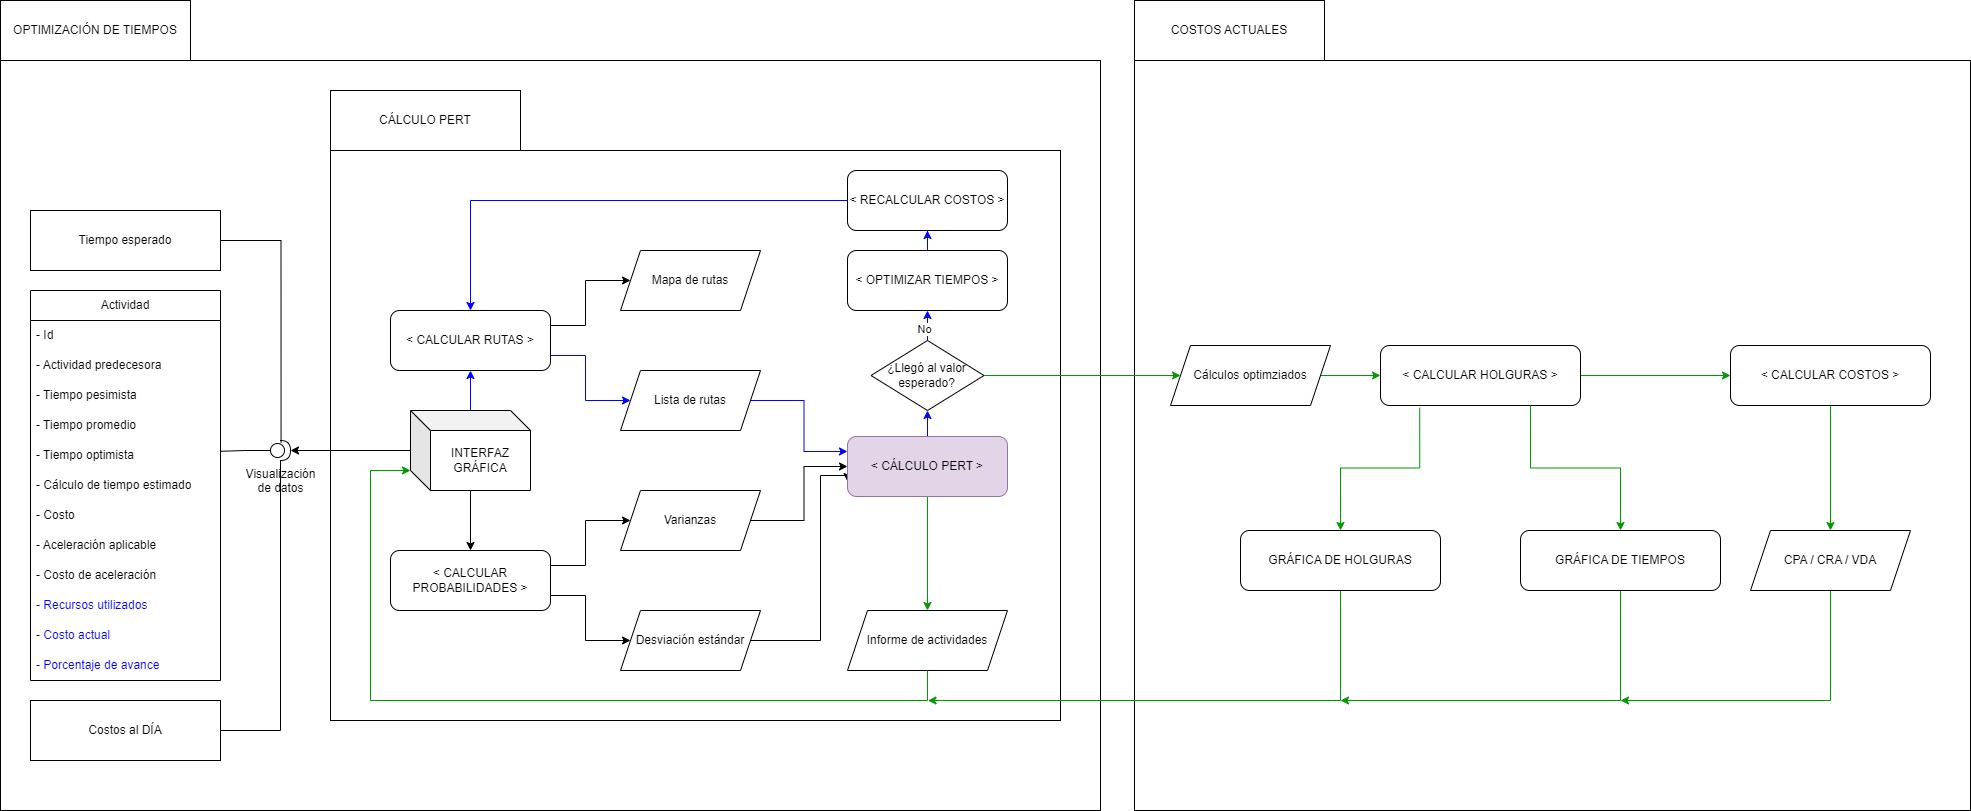

The diagram above was exported from draw.io. Its source (the exported page's mxGraphModel, read from the mxfile embedded in the PNG):
<mxGraphModel dx="3027" dy="2479" grid="1" gridSize="10" guides="1" tooltips="1" connect="1" arrows="1" fold="1" page="1" pageScale="1" pageWidth="827" pageHeight="1169" math="0" shadow="0">
  <root>
    <mxCell id="0" />
    <mxCell id="1" parent="0" />
    <mxCell id="rsNm4_ssENzMFWjYRmB5-73" value="" style="rounded=0;whiteSpace=wrap;html=1;" vertex="1" parent="1">
      <mxGeometry x="414" y="-990" width="836" height="750" as="geometry" />
    </mxCell>
    <mxCell id="rsNm4_ssENzMFWjYRmB5-63" value="" style="rounded=0;whiteSpace=wrap;html=1;" vertex="1" parent="1">
      <mxGeometry x="-720" y="-990" width="1100" height="750" as="geometry" />
    </mxCell>
    <mxCell id="rsNm4_ssENzMFWjYRmB5-47" value="" style="rounded=0;whiteSpace=wrap;html=1;" vertex="1" parent="1">
      <mxGeometry x="-390" y="-900" width="730" height="570" as="geometry" />
    </mxCell>
    <mxCell id="rsNm4_ssENzMFWjYRmB5-10" style="edgeStyle=orthogonalEdgeStyle;rounded=0;orthogonalLoop=1;jettySize=auto;html=1;exitX=1;exitY=0.25;exitDx=0;exitDy=0;" edge="1" parent="1" source="rsNm4_ssENzMFWjYRmB5-5" target="rsNm4_ssENzMFWjYRmB5-8">
      <mxGeometry relative="1" as="geometry" />
    </mxCell>
    <mxCell id="rsNm4_ssENzMFWjYRmB5-11" style="edgeStyle=orthogonalEdgeStyle;rounded=0;orthogonalLoop=1;jettySize=auto;html=1;exitX=1;exitY=0.75;exitDx=0;exitDy=0;strokeColor=#0000FF;" edge="1" parent="1" source="rsNm4_ssENzMFWjYRmB5-5" target="rsNm4_ssENzMFWjYRmB5-9">
      <mxGeometry relative="1" as="geometry" />
    </mxCell>
    <mxCell id="rsNm4_ssENzMFWjYRmB5-5" value="&amp;lt; CALCULAR RUTAS &amp;gt;" style="rounded=1;whiteSpace=wrap;html=1;" vertex="1" parent="1">
      <mxGeometry x="-330" y="-740" width="160" height="60" as="geometry" />
    </mxCell>
    <mxCell id="rsNm4_ssENzMFWjYRmB5-8" value="Mapa de rutas" style="shape=parallelogram;perimeter=parallelogramPerimeter;whiteSpace=wrap;html=1;fixedSize=1;" vertex="1" parent="1">
      <mxGeometry x="-100" y="-800" width="140" height="60" as="geometry" />
    </mxCell>
    <mxCell id="rsNm4_ssENzMFWjYRmB5-38" style="edgeStyle=orthogonalEdgeStyle;rounded=0;orthogonalLoop=1;jettySize=auto;html=1;entryX=0;entryY=0.25;entryDx=0;entryDy=0;strokeColor=#0000FF;" edge="1" parent="1" source="rsNm4_ssENzMFWjYRmB5-9" target="rsNm4_ssENzMFWjYRmB5-35">
      <mxGeometry relative="1" as="geometry" />
    </mxCell>
    <mxCell id="rsNm4_ssENzMFWjYRmB5-9" value="Lista de rutas" style="shape=parallelogram;perimeter=parallelogramPerimeter;whiteSpace=wrap;html=1;fixedSize=1;" vertex="1" parent="1">
      <mxGeometry x="-100" y="-680" width="140" height="60" as="geometry" />
    </mxCell>
    <mxCell id="rsNm4_ssENzMFWjYRmB5-14" value="Actividad" style="swimlane;fontStyle=0;childLayout=stackLayout;horizontal=1;startSize=30;horizontalStack=0;resizeParent=1;resizeParentMax=0;resizeLast=0;collapsible=1;marginBottom=0;whiteSpace=wrap;html=1;" vertex="1" parent="1">
      <mxGeometry x="-690" y="-760" width="190" height="390" as="geometry" />
    </mxCell>
    <mxCell id="rsNm4_ssENzMFWjYRmB5-15" value="- Id" style="text;strokeColor=none;fillColor=none;align=left;verticalAlign=middle;spacingLeft=4;spacingRight=4;overflow=hidden;points=[[0,0.5],[1,0.5]];portConstraint=eastwest;rotatable=0;whiteSpace=wrap;html=1;" vertex="1" parent="rsNm4_ssENzMFWjYRmB5-14">
      <mxGeometry y="30" width="190" height="30" as="geometry" />
    </mxCell>
    <mxCell id="rsNm4_ssENzMFWjYRmB5-16" value="- Actividad predecesora" style="text;strokeColor=none;fillColor=none;align=left;verticalAlign=middle;spacingLeft=4;spacingRight=4;overflow=hidden;points=[[0,0.5],[1,0.5]];portConstraint=eastwest;rotatable=0;whiteSpace=wrap;html=1;" vertex="1" parent="rsNm4_ssENzMFWjYRmB5-14">
      <mxGeometry y="60" width="190" height="30" as="geometry" />
    </mxCell>
    <mxCell id="rsNm4_ssENzMFWjYRmB5-18" value="- Tiempo pesimista" style="text;strokeColor=none;fillColor=none;align=left;verticalAlign=middle;spacingLeft=4;spacingRight=4;overflow=hidden;points=[[0,0.5],[1,0.5]];portConstraint=eastwest;rotatable=0;whiteSpace=wrap;html=1;" vertex="1" parent="rsNm4_ssENzMFWjYRmB5-14">
      <mxGeometry y="90" width="190" height="30" as="geometry" />
    </mxCell>
    <mxCell id="rsNm4_ssENzMFWjYRmB5-19" value="- Tiempo promedio" style="text;strokeColor=none;fillColor=none;align=left;verticalAlign=middle;spacingLeft=4;spacingRight=4;overflow=hidden;points=[[0,0.5],[1,0.5]];portConstraint=eastwest;rotatable=0;whiteSpace=wrap;html=1;" vertex="1" parent="rsNm4_ssENzMFWjYRmB5-14">
      <mxGeometry y="120" width="190" height="30" as="geometry" />
    </mxCell>
    <mxCell id="rsNm4_ssENzMFWjYRmB5-17" value="- Tiempo optimista" style="text;strokeColor=none;fillColor=none;align=left;verticalAlign=middle;spacingLeft=4;spacingRight=4;overflow=hidden;points=[[0,0.5],[1,0.5]];portConstraint=eastwest;rotatable=0;whiteSpace=wrap;html=1;" vertex="1" parent="rsNm4_ssENzMFWjYRmB5-14">
      <mxGeometry y="150" width="190" height="30" as="geometry" />
    </mxCell>
    <mxCell id="rsNm4_ssENzMFWjYRmB5-28" value="- Cálculo de tiempo estimado" style="text;strokeColor=none;fillColor=none;align=left;verticalAlign=middle;spacingLeft=4;spacingRight=4;overflow=hidden;points=[[0,0.5],[1,0.5]];portConstraint=eastwest;rotatable=0;whiteSpace=wrap;html=1;" vertex="1" parent="rsNm4_ssENzMFWjYRmB5-14">
      <mxGeometry y="180" width="190" height="30" as="geometry" />
    </mxCell>
    <mxCell id="rsNm4_ssENzMFWjYRmB5-23" value="- Costo" style="text;strokeColor=none;fillColor=none;align=left;verticalAlign=middle;spacingLeft=4;spacingRight=4;overflow=hidden;points=[[0,0.5],[1,0.5]];portConstraint=eastwest;rotatable=0;whiteSpace=wrap;html=1;" vertex="1" parent="rsNm4_ssENzMFWjYRmB5-14">
      <mxGeometry y="210" width="190" height="30" as="geometry" />
    </mxCell>
    <mxCell id="rsNm4_ssENzMFWjYRmB5-24" value="- Aceleración aplicable" style="text;strokeColor=none;fillColor=none;align=left;verticalAlign=middle;spacingLeft=4;spacingRight=4;overflow=hidden;points=[[0,0.5],[1,0.5]];portConstraint=eastwest;rotatable=0;whiteSpace=wrap;html=1;" vertex="1" parent="rsNm4_ssENzMFWjYRmB5-14">
      <mxGeometry y="240" width="190" height="30" as="geometry" />
    </mxCell>
    <mxCell id="rsNm4_ssENzMFWjYRmB5-65" value="- Costo de aceleración" style="text;strokeColor=none;fillColor=none;align=left;verticalAlign=middle;spacingLeft=4;spacingRight=4;overflow=hidden;points=[[0,0.5],[1,0.5]];portConstraint=eastwest;rotatable=0;whiteSpace=wrap;html=1;" vertex="1" parent="rsNm4_ssENzMFWjYRmB5-14">
      <mxGeometry y="270" width="190" height="30" as="geometry" />
    </mxCell>
    <mxCell id="rsNm4_ssENzMFWjYRmB5-67" value="- Recursos utilizados" style="text;strokeColor=none;fillColor=none;align=left;verticalAlign=middle;spacingLeft=4;spacingRight=4;overflow=hidden;points=[[0,0.5],[1,0.5]];portConstraint=eastwest;rotatable=0;whiteSpace=wrap;html=1;fontColor=#0000FF;" vertex="1" parent="rsNm4_ssENzMFWjYRmB5-14">
      <mxGeometry y="300" width="190" height="30" as="geometry" />
    </mxCell>
    <mxCell id="rsNm4_ssENzMFWjYRmB5-66" value="- Costo actual" style="text;strokeColor=none;fillColor=none;align=left;verticalAlign=middle;spacingLeft=4;spacingRight=4;overflow=hidden;points=[[0,0.5],[1,0.5]];portConstraint=eastwest;rotatable=0;whiteSpace=wrap;html=1;fontColor=#0000FF;" vertex="1" parent="rsNm4_ssENzMFWjYRmB5-14">
      <mxGeometry y="330" width="190" height="30" as="geometry" />
    </mxCell>
    <mxCell id="rsNm4_ssENzMFWjYRmB5-22" value="- Porcentaje de avance" style="text;strokeColor=none;fillColor=none;align=left;verticalAlign=middle;spacingLeft=4;spacingRight=4;overflow=hidden;points=[[0,0.5],[1,0.5]];portConstraint=eastwest;rotatable=0;whiteSpace=wrap;html=1;fontColor=#0000FF;" vertex="1" parent="rsNm4_ssENzMFWjYRmB5-14">
      <mxGeometry y="360" width="190" height="30" as="geometry" />
    </mxCell>
    <mxCell id="rsNm4_ssENzMFWjYRmB5-21" value="Tiempo esperado" style="rounded=0;whiteSpace=wrap;html=1;" vertex="1" parent="1">
      <mxGeometry x="-690" y="-840" width="190" height="60" as="geometry" />
    </mxCell>
    <mxCell id="rsNm4_ssENzMFWjYRmB5-32" style="edgeStyle=orthogonalEdgeStyle;rounded=0;orthogonalLoop=1;jettySize=auto;html=1;entryX=0;entryY=0.5;entryDx=0;entryDy=0;exitX=1;exitY=0.25;exitDx=0;exitDy=0;" edge="1" parent="1" source="rsNm4_ssENzMFWjYRmB5-27" target="rsNm4_ssENzMFWjYRmB5-30">
      <mxGeometry relative="1" as="geometry" />
    </mxCell>
    <mxCell id="rsNm4_ssENzMFWjYRmB5-33" style="edgeStyle=orthogonalEdgeStyle;rounded=0;orthogonalLoop=1;jettySize=auto;html=1;exitX=1;exitY=0.75;exitDx=0;exitDy=0;" edge="1" parent="1" source="rsNm4_ssENzMFWjYRmB5-27" target="rsNm4_ssENzMFWjYRmB5-31">
      <mxGeometry relative="1" as="geometry" />
    </mxCell>
    <mxCell id="rsNm4_ssENzMFWjYRmB5-27" value="&amp;lt; CALCULAR PROBABILIDADES &amp;gt;" style="rounded=1;whiteSpace=wrap;html=1;" vertex="1" parent="1">
      <mxGeometry x="-330" y="-500" width="160" height="60" as="geometry" />
    </mxCell>
    <mxCell id="rsNm4_ssENzMFWjYRmB5-36" style="edgeStyle=orthogonalEdgeStyle;rounded=0;orthogonalLoop=1;jettySize=auto;html=1;entryX=0;entryY=0.5;entryDx=0;entryDy=0;" edge="1" parent="1" source="rsNm4_ssENzMFWjYRmB5-30" target="rsNm4_ssENzMFWjYRmB5-35">
      <mxGeometry relative="1" as="geometry" />
    </mxCell>
    <mxCell id="rsNm4_ssENzMFWjYRmB5-30" value="Varianzas" style="shape=parallelogram;perimeter=parallelogramPerimeter;whiteSpace=wrap;html=1;fixedSize=1;" vertex="1" parent="1">
      <mxGeometry x="-100" y="-560" width="140" height="60" as="geometry" />
    </mxCell>
    <mxCell id="rsNm4_ssENzMFWjYRmB5-37" style="edgeStyle=orthogonalEdgeStyle;rounded=0;orthogonalLoop=1;jettySize=auto;html=1;entryX=0;entryY=0.75;entryDx=0;entryDy=0;" edge="1" parent="1" source="rsNm4_ssENzMFWjYRmB5-31" target="rsNm4_ssENzMFWjYRmB5-35">
      <mxGeometry relative="1" as="geometry">
        <Array as="points">
          <mxPoint x="100" y="-410" />
          <mxPoint x="100" y="-575" />
        </Array>
      </mxGeometry>
    </mxCell>
    <mxCell id="rsNm4_ssENzMFWjYRmB5-31" value="Desviación estándar" style="shape=parallelogram;perimeter=parallelogramPerimeter;whiteSpace=wrap;html=1;fixedSize=1;" vertex="1" parent="1">
      <mxGeometry x="-100" y="-440" width="140" height="60" as="geometry" />
    </mxCell>
    <mxCell id="rsNm4_ssENzMFWjYRmB5-46" value="" style="edgeStyle=orthogonalEdgeStyle;rounded=0;orthogonalLoop=1;jettySize=auto;html=1;strokeColor=#009900;" edge="1" parent="1" source="rsNm4_ssENzMFWjYRmB5-35" target="rsNm4_ssENzMFWjYRmB5-45">
      <mxGeometry relative="1" as="geometry" />
    </mxCell>
    <mxCell id="rsNm4_ssENzMFWjYRmB5-84" value="" style="edgeStyle=orthogonalEdgeStyle;rounded=0;orthogonalLoop=1;jettySize=auto;html=1;strokeColor=#0000FF;" edge="1" parent="1" source="rsNm4_ssENzMFWjYRmB5-35" target="rsNm4_ssENzMFWjYRmB5-80">
      <mxGeometry relative="1" as="geometry" />
    </mxCell>
    <mxCell id="rsNm4_ssENzMFWjYRmB5-35" value="&amp;lt; CÁLCULO PERT &amp;gt;" style="rounded=1;whiteSpace=wrap;html=1;fillColor=#e1d5e7;strokeColor=#9673a6;" vertex="1" parent="1">
      <mxGeometry x="127" y="-614" width="160" height="60" as="geometry" />
    </mxCell>
    <mxCell id="rsNm4_ssENzMFWjYRmB5-43" value="" style="edgeStyle=orthogonalEdgeStyle;rounded=0;orthogonalLoop=1;jettySize=auto;html=1;strokeColor=#0000FF;" edge="1" parent="1" source="rsNm4_ssENzMFWjYRmB5-39" target="rsNm4_ssENzMFWjYRmB5-40">
      <mxGeometry relative="1" as="geometry" />
    </mxCell>
    <mxCell id="rsNm4_ssENzMFWjYRmB5-39" value="&amp;lt; OPTIMIZAR TIEMPOS &amp;gt;" style="rounded=1;whiteSpace=wrap;html=1;" vertex="1" parent="1">
      <mxGeometry x="127" y="-800" width="160" height="60" as="geometry" />
    </mxCell>
    <mxCell id="rsNm4_ssENzMFWjYRmB5-41" style="edgeStyle=orthogonalEdgeStyle;rounded=0;orthogonalLoop=1;jettySize=auto;html=1;strokeColor=#0000FF;" edge="1" parent="1" source="rsNm4_ssENzMFWjYRmB5-40" target="rsNm4_ssENzMFWjYRmB5-5">
      <mxGeometry relative="1" as="geometry" />
    </mxCell>
    <mxCell id="rsNm4_ssENzMFWjYRmB5-40" value="&amp;lt; RECALCULAR COSTOS &amp;gt;" style="rounded=1;whiteSpace=wrap;html=1;" vertex="1" parent="1">
      <mxGeometry x="127" y="-880" width="160" height="60" as="geometry" />
    </mxCell>
    <mxCell id="rsNm4_ssENzMFWjYRmB5-45" value="Informe de actividades" style="shape=parallelogram;perimeter=parallelogramPerimeter;whiteSpace=wrap;html=1;fixedSize=1;" vertex="1" parent="1">
      <mxGeometry x="127" y="-440" width="160" height="60" as="geometry" />
    </mxCell>
    <mxCell id="rsNm4_ssENzMFWjYRmB5-49" value="CÁLCULO PERT" style="rounded=0;whiteSpace=wrap;html=1;" vertex="1" parent="1">
      <mxGeometry x="-390" y="-960" width="190" height="60" as="geometry" />
    </mxCell>
    <mxCell id="rsNm4_ssENzMFWjYRmB5-59" style="edgeStyle=orthogonalEdgeStyle;rounded=0;orthogonalLoop=1;jettySize=auto;html=1;endArrow=none;endFill=0;entryX=1.002;entryY=0.36;entryDx=0;entryDy=0;entryPerimeter=0;" edge="1" parent="1" source="rsNm4_ssENzMFWjYRmB5-50" target="rsNm4_ssENzMFWjYRmB5-17">
      <mxGeometry relative="1" as="geometry">
        <mxPoint x="-619.9999999999998" y="-600" as="targetPoint" />
      </mxGeometry>
    </mxCell>
    <mxCell id="rsNm4_ssENzMFWjYRmB5-50" value="Visualización&lt;br&gt;de datos" style="shape=providedRequiredInterface;html=1;verticalLabelPosition=bottom;sketch=0;verticalAlign=top;" vertex="1" parent="1">
      <mxGeometry x="-450" y="-610" width="20" height="20" as="geometry" />
    </mxCell>
    <mxCell id="rsNm4_ssENzMFWjYRmB5-56" value="" style="edgeStyle=orthogonalEdgeStyle;rounded=0;orthogonalLoop=1;jettySize=auto;html=1;strokeColor=#0000FF;" edge="1" parent="1" source="rsNm4_ssENzMFWjYRmB5-55" target="rsNm4_ssENzMFWjYRmB5-5">
      <mxGeometry relative="1" as="geometry" />
    </mxCell>
    <mxCell id="rsNm4_ssENzMFWjYRmB5-57" value="" style="edgeStyle=orthogonalEdgeStyle;rounded=0;orthogonalLoop=1;jettySize=auto;html=1;" edge="1" parent="1" source="rsNm4_ssENzMFWjYRmB5-55" target="rsNm4_ssENzMFWjYRmB5-27">
      <mxGeometry relative="1" as="geometry" />
    </mxCell>
    <mxCell id="rsNm4_ssENzMFWjYRmB5-55" value="INTERFAZ GRÁFICA" style="shape=cube;whiteSpace=wrap;html=1;boundedLbl=1;backgroundOutline=1;darkOpacity=0.05;darkOpacity2=0.1;" vertex="1" parent="1">
      <mxGeometry x="-310" y="-640" width="120" height="80" as="geometry" />
    </mxCell>
    <mxCell id="rsNm4_ssENzMFWjYRmB5-58" style="edgeStyle=orthogonalEdgeStyle;rounded=0;orthogonalLoop=1;jettySize=auto;html=1;entryX=1;entryY=0.5;entryDx=0;entryDy=0;entryPerimeter=0;" edge="1" parent="1" source="rsNm4_ssENzMFWjYRmB5-55" target="rsNm4_ssENzMFWjYRmB5-50">
      <mxGeometry relative="1" as="geometry" />
    </mxCell>
    <mxCell id="rsNm4_ssENzMFWjYRmB5-60" style="edgeStyle=orthogonalEdgeStyle;rounded=0;orthogonalLoop=1;jettySize=auto;html=1;entryX=0.528;entryY=0.117;entryDx=0;entryDy=0;entryPerimeter=0;endArrow=none;endFill=0;" edge="1" parent="1" source="rsNm4_ssENzMFWjYRmB5-21" target="rsNm4_ssENzMFWjYRmB5-50">
      <mxGeometry relative="1" as="geometry" />
    </mxCell>
    <mxCell id="rsNm4_ssENzMFWjYRmB5-61" style="edgeStyle=orthogonalEdgeStyle;rounded=0;orthogonalLoop=1;jettySize=auto;html=1;entryX=0;entryY=0;entryDx=0;entryDy=60;entryPerimeter=0;strokeColor=#009900;" edge="1" parent="1" source="rsNm4_ssENzMFWjYRmB5-45" target="rsNm4_ssENzMFWjYRmB5-55">
      <mxGeometry relative="1" as="geometry">
        <Array as="points">
          <mxPoint x="207" y="-350" />
          <mxPoint x="-350" y="-350" />
          <mxPoint x="-350" y="-580" />
        </Array>
      </mxGeometry>
    </mxCell>
    <mxCell id="rsNm4_ssENzMFWjYRmB5-64" value="OPTIMIZACIÓN DE TIEMPOS" style="rounded=0;whiteSpace=wrap;html=1;" vertex="1" parent="1">
      <mxGeometry x="-720" y="-1050" width="190" height="60" as="geometry" />
    </mxCell>
    <mxCell id="rsNm4_ssENzMFWjYRmB5-69" style="edgeStyle=orthogonalEdgeStyle;rounded=0;orthogonalLoop=1;jettySize=auto;html=1;endArrow=none;endFill=0;" edge="1" parent="1" source="rsNm4_ssENzMFWjYRmB5-68" target="rsNm4_ssENzMFWjYRmB5-50">
      <mxGeometry relative="1" as="geometry" />
    </mxCell>
    <mxCell id="rsNm4_ssENzMFWjYRmB5-68" value="Costos al DÍA" style="rounded=0;whiteSpace=wrap;html=1;" vertex="1" parent="1">
      <mxGeometry x="-690" y="-350" width="190" height="60" as="geometry" />
    </mxCell>
    <mxCell id="rsNm4_ssENzMFWjYRmB5-79" value="" style="edgeStyle=orthogonalEdgeStyle;rounded=0;orthogonalLoop=1;jettySize=auto;html=1;strokeColor=#009900;" edge="1" parent="1" source="rsNm4_ssENzMFWjYRmB5-70" target="rsNm4_ssENzMFWjYRmB5-75">
      <mxGeometry relative="1" as="geometry" />
    </mxCell>
    <mxCell id="rsNm4_ssENzMFWjYRmB5-70" value="Cálculos optimziados" style="shape=parallelogram;perimeter=parallelogramPerimeter;whiteSpace=wrap;html=1;fixedSize=1;" vertex="1" parent="1">
      <mxGeometry x="450" y="-705" width="160" height="60" as="geometry" />
    </mxCell>
    <mxCell id="rsNm4_ssENzMFWjYRmB5-74" value="COSTOS ACTUALES" style="rounded=0;whiteSpace=wrap;html=1;" vertex="1" parent="1">
      <mxGeometry x="414" y="-1050" width="190" height="60" as="geometry" />
    </mxCell>
    <mxCell id="rsNm4_ssENzMFWjYRmB5-77" style="edgeStyle=orthogonalEdgeStyle;rounded=0;orthogonalLoop=1;jettySize=auto;html=1;strokeColor=#009900;exitX=0.196;exitY=1.037;exitDx=0;exitDy=0;exitPerimeter=0;" edge="1" parent="1" source="rsNm4_ssENzMFWjYRmB5-75" target="rsNm4_ssENzMFWjYRmB5-76">
      <mxGeometry relative="1" as="geometry" />
    </mxCell>
    <mxCell id="rsNm4_ssENzMFWjYRmB5-89" value="" style="edgeStyle=orthogonalEdgeStyle;rounded=0;orthogonalLoop=1;jettySize=auto;html=1;strokeColor=#009900;" edge="1" parent="1" source="rsNm4_ssENzMFWjYRmB5-75" target="rsNm4_ssENzMFWjYRmB5-88">
      <mxGeometry relative="1" as="geometry" />
    </mxCell>
    <mxCell id="rsNm4_ssENzMFWjYRmB5-75" value="&amp;lt; CALCULAR HOLGURAS &amp;gt;" style="rounded=1;whiteSpace=wrap;html=1;" vertex="1" parent="1">
      <mxGeometry x="660" y="-705" width="200" height="60" as="geometry" />
    </mxCell>
    <mxCell id="rsNm4_ssENzMFWjYRmB5-78" style="edgeStyle=orthogonalEdgeStyle;rounded=0;orthogonalLoop=1;jettySize=auto;html=1;strokeColor=#009900;exitX=0.5;exitY=1;exitDx=0;exitDy=0;" edge="1" parent="1" source="rsNm4_ssENzMFWjYRmB5-76">
      <mxGeometry relative="1" as="geometry">
        <mxPoint x="207.5" y="-350" as="targetPoint" />
        <Array as="points">
          <mxPoint x="620" y="-350" />
        </Array>
      </mxGeometry>
    </mxCell>
    <mxCell id="rsNm4_ssENzMFWjYRmB5-76" value="GRÁFICA DE HOLGURAS" style="rounded=1;whiteSpace=wrap;html=1;" vertex="1" parent="1">
      <mxGeometry x="520" y="-520" width="200" height="60" as="geometry" />
    </mxCell>
    <mxCell id="rsNm4_ssENzMFWjYRmB5-81" value="" style="edgeStyle=orthogonalEdgeStyle;rounded=0;orthogonalLoop=1;jettySize=auto;html=1;entryX=0.5;entryY=1;entryDx=0;entryDy=0;strokeColor=#0000FF;" edge="1" parent="1" source="rsNm4_ssENzMFWjYRmB5-80" target="rsNm4_ssENzMFWjYRmB5-39">
      <mxGeometry relative="1" as="geometry" />
    </mxCell>
    <mxCell id="rsNm4_ssENzMFWjYRmB5-82" value="No" style="edgeLabel;html=1;align=center;verticalAlign=middle;resizable=0;points=[];" vertex="1" connectable="0" parent="rsNm4_ssENzMFWjYRmB5-81">
      <mxGeometry x="0.14" y="-4" relative="1" as="geometry">
        <mxPoint as="offset" />
      </mxGeometry>
    </mxCell>
    <mxCell id="rsNm4_ssENzMFWjYRmB5-83" style="edgeStyle=orthogonalEdgeStyle;rounded=0;orthogonalLoop=1;jettySize=auto;html=1;strokeColor=#009900;" edge="1" parent="1" source="rsNm4_ssENzMFWjYRmB5-80" target="rsNm4_ssENzMFWjYRmB5-70">
      <mxGeometry relative="1" as="geometry" />
    </mxCell>
    <mxCell id="rsNm4_ssENzMFWjYRmB5-80" value="¿Llegó al valor esperado?" style="rhombus;whiteSpace=wrap;html=1;" vertex="1" parent="1">
      <mxGeometry x="150.5" y="-710" width="113" height="70" as="geometry" />
    </mxCell>
    <mxCell id="rsNm4_ssENzMFWjYRmB5-86" style="edgeStyle=orthogonalEdgeStyle;rounded=0;orthogonalLoop=1;jettySize=auto;html=1;entryX=0.75;entryY=1;entryDx=0;entryDy=0;strokeColor=#009900;startArrow=classic;startFill=1;endArrow=none;endFill=0;" edge="1" parent="1" source="rsNm4_ssENzMFWjYRmB5-85" target="rsNm4_ssENzMFWjYRmB5-75">
      <mxGeometry relative="1" as="geometry" />
    </mxCell>
    <mxCell id="rsNm4_ssENzMFWjYRmB5-87" style="edgeStyle=orthogonalEdgeStyle;rounded=0;orthogonalLoop=1;jettySize=auto;html=1;strokeColor=#009900;" edge="1" parent="1" source="rsNm4_ssENzMFWjYRmB5-85">
      <mxGeometry relative="1" as="geometry">
        <mxPoint x="620" y="-350" as="targetPoint" />
        <Array as="points">
          <mxPoint x="900" y="-350" />
        </Array>
      </mxGeometry>
    </mxCell>
    <mxCell id="rsNm4_ssENzMFWjYRmB5-85" value="GRÁFICA DE TIEMPOS" style="rounded=1;whiteSpace=wrap;html=1;" vertex="1" parent="1">
      <mxGeometry x="800" y="-520" width="200" height="60" as="geometry" />
    </mxCell>
    <mxCell id="rsNm4_ssENzMFWjYRmB5-90" style="edgeStyle=orthogonalEdgeStyle;rounded=0;orthogonalLoop=1;jettySize=auto;html=1;strokeColor=#009900;exitX=0.5;exitY=1;exitDx=0;exitDy=0;" edge="1" parent="1" source="rsNm4_ssENzMFWjYRmB5-91">
      <mxGeometry relative="1" as="geometry">
        <mxPoint x="899.9999999999995" y="-350" as="targetPoint" />
        <Array as="points">
          <mxPoint x="1110" y="-350" />
        </Array>
      </mxGeometry>
    </mxCell>
    <mxCell id="rsNm4_ssENzMFWjYRmB5-93" value="" style="edgeStyle=orthogonalEdgeStyle;rounded=0;orthogonalLoop=1;jettySize=auto;html=1;strokeColor=#009900;" edge="1" parent="1" source="rsNm4_ssENzMFWjYRmB5-88" target="rsNm4_ssENzMFWjYRmB5-91">
      <mxGeometry relative="1" as="geometry" />
    </mxCell>
    <mxCell id="rsNm4_ssENzMFWjYRmB5-88" value="&amp;lt; CALCULAR COSTOS &amp;gt;" style="rounded=1;whiteSpace=wrap;html=1;" vertex="1" parent="1">
      <mxGeometry x="1010" y="-705" width="200" height="60" as="geometry" />
    </mxCell>
    <mxCell id="rsNm4_ssENzMFWjYRmB5-91" value="CPA / CRA / VDA" style="shape=parallelogram;perimeter=parallelogramPerimeter;whiteSpace=wrap;html=1;fixedSize=1;" vertex="1" parent="1">
      <mxGeometry x="1030" y="-520" width="160" height="60" as="geometry" />
    </mxCell>
  </root>
</mxGraphModel>